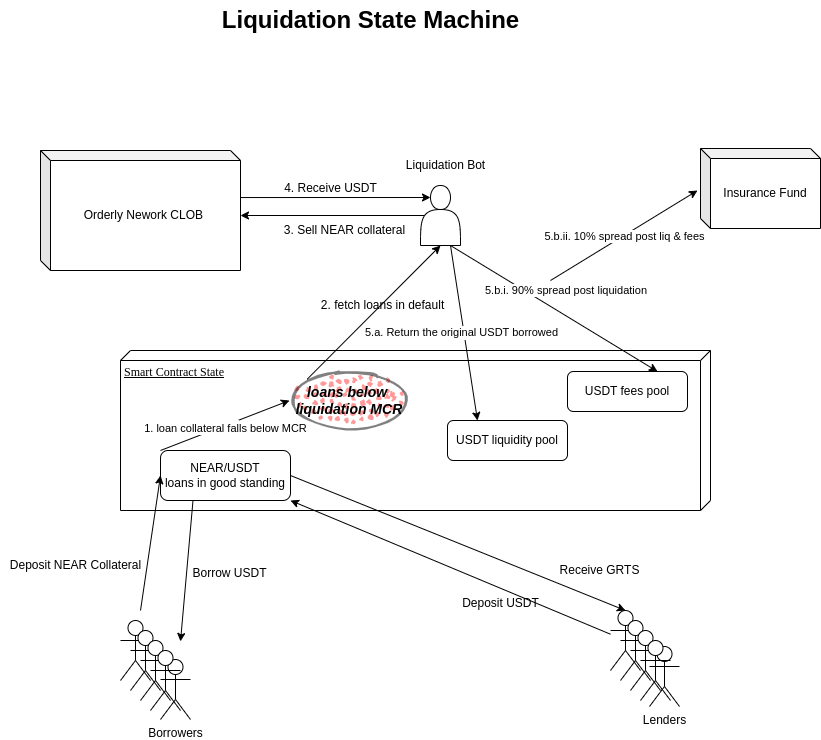

The diagram above was exported from draw.io. Its source (the exported page's mxGraphModel, read from the mxfile embedded in the PNG):
<mxGraphModel dx="1082" dy="1164" grid="1" gridSize="10" guides="1" tooltips="1" connect="1" arrows="1" fold="1" page="1" pageScale="1" pageWidth="1100" pageHeight="850" math="0" shadow="0">
  <root>
    <mxCell id="0" />
    <mxCell id="1" parent="0" />
    <mxCell id="pZN_wZDpvpYa7H3pcOcD-1" value="Smart Contract State" style="verticalAlign=top;align=left;spacingTop=8;spacingLeft=2;spacingRight=12;shape=cube;size=10;direction=south;fontStyle=4;html=1;rounded=0;shadow=0;comic=0;labelBackgroundColor=none;strokeWidth=1;fontFamily=Verdana;fontSize=12" vertex="1" parent="1">
      <mxGeometry x="250" y="400" width="590" height="160" as="geometry" />
    </mxCell>
    <mxCell id="pZN_wZDpvpYa7H3pcOcD-2" value="NEAR/USDT&lt;br&gt;loans in good standing" style="rounded=1;whiteSpace=wrap;html=1;" vertex="1" parent="1">
      <mxGeometry x="290" y="500" width="130" height="50" as="geometry" />
    </mxCell>
    <mxCell id="pZN_wZDpvpYa7H3pcOcD-3" value="Deposit NEAR Collateral" style="text;html=1;align=center;verticalAlign=middle;resizable=0;points=[];autosize=1;strokeColor=none;fillColor=none;" vertex="1" parent="1">
      <mxGeometry x="130" y="600" width="150" height="30" as="geometry" />
    </mxCell>
    <mxCell id="pZN_wZDpvpYa7H3pcOcD-4" value="Borrowers" style="shape=umlActor;verticalLabelPosition=bottom;verticalAlign=top;html=1;outlineConnect=0;" vertex="1" parent="1">
      <mxGeometry x="290" y="709" width="30" height="60" as="geometry" />
    </mxCell>
    <mxCell id="pZN_wZDpvpYa7H3pcOcD-5" value="" style="endArrow=classic;html=1;rounded=0;entryX=0;entryY=0.5;entryDx=0;entryDy=0;" edge="1" parent="1" target="pZN_wZDpvpYa7H3pcOcD-2">
      <mxGeometry width="50" height="50" relative="1" as="geometry">
        <mxPoint x="270" y="660" as="sourcePoint" />
        <mxPoint x="320" y="610" as="targetPoint" />
      </mxGeometry>
    </mxCell>
    <mxCell id="pZN_wZDpvpYa7H3pcOcD-6" value="" style="endArrow=classic;html=1;rounded=0;exitX=0.25;exitY=1;exitDx=0;exitDy=0;" edge="1" parent="1" source="pZN_wZDpvpYa7H3pcOcD-2">
      <mxGeometry width="50" height="50" relative="1" as="geometry">
        <mxPoint x="530" y="500" as="sourcePoint" />
        <mxPoint x="310" y="690.909090909091" as="targetPoint" />
      </mxGeometry>
    </mxCell>
    <mxCell id="pZN_wZDpvpYa7H3pcOcD-7" value="Borrow USDT" style="text;html=1;align=center;verticalAlign=middle;resizable=0;points=[];autosize=1;strokeColor=none;fillColor=none;" vertex="1" parent="1">
      <mxGeometry x="309" y="608" width="100" height="30" as="geometry" />
    </mxCell>
    <mxCell id="pZN_wZDpvpYa7H3pcOcD-8" value="Deposit USDT" style="text;html=1;align=center;verticalAlign=middle;resizable=0;points=[];autosize=1;strokeColor=none;fillColor=none;" vertex="1" parent="1">
      <mxGeometry x="580" y="638" width="100" height="30" as="geometry" />
    </mxCell>
    <mxCell id="pZN_wZDpvpYa7H3pcOcD-9" value="Lenders" style="shape=umlActor;verticalLabelPosition=bottom;verticalAlign=top;html=1;outlineConnect=0;" vertex="1" parent="1">
      <mxGeometry x="779" y="696" width="30" height="60" as="geometry" />
    </mxCell>
    <mxCell id="pZN_wZDpvpYa7H3pcOcD-10" value="Receive GRTS" style="text;html=1;align=center;verticalAlign=middle;resizable=0;points=[];autosize=1;strokeColor=none;fillColor=none;" vertex="1" parent="1">
      <mxGeometry x="679" y="605" width="100" height="30" as="geometry" />
    </mxCell>
    <mxCell id="pZN_wZDpvpYa7H3pcOcD-11" value="" style="shape=umlActor;verticalLabelPosition=bottom;verticalAlign=top;html=1;outlineConnect=0;" vertex="1" parent="1">
      <mxGeometry x="250" y="670" width="30" height="60" as="geometry" />
    </mxCell>
    <mxCell id="pZN_wZDpvpYa7H3pcOcD-12" value="" style="shape=umlActor;verticalLabelPosition=bottom;verticalAlign=top;html=1;outlineConnect=0;" vertex="1" parent="1">
      <mxGeometry x="260" y="680" width="30" height="60" as="geometry" />
    </mxCell>
    <mxCell id="pZN_wZDpvpYa7H3pcOcD-13" value="" style="shape=umlActor;verticalLabelPosition=bottom;verticalAlign=top;html=1;outlineConnect=0;" vertex="1" parent="1">
      <mxGeometry x="270" y="690" width="30" height="60" as="geometry" />
    </mxCell>
    <mxCell id="pZN_wZDpvpYa7H3pcOcD-14" value="" style="shape=umlActor;verticalLabelPosition=bottom;verticalAlign=top;html=1;outlineConnect=0;" vertex="1" parent="1">
      <mxGeometry x="280" y="700" width="30" height="60" as="geometry" />
    </mxCell>
    <mxCell id="pZN_wZDpvpYa7H3pcOcD-15" value="" style="shape=umlActor;verticalLabelPosition=bottom;verticalAlign=top;html=1;outlineConnect=0;" vertex="1" parent="1">
      <mxGeometry x="740" y="660" width="30" height="60" as="geometry" />
    </mxCell>
    <mxCell id="pZN_wZDpvpYa7H3pcOcD-16" value="" style="shape=umlActor;verticalLabelPosition=bottom;verticalAlign=top;html=1;outlineConnect=0;" vertex="1" parent="1">
      <mxGeometry x="750" y="670" width="30" height="60" as="geometry" />
    </mxCell>
    <mxCell id="pZN_wZDpvpYa7H3pcOcD-17" value="" style="shape=umlActor;verticalLabelPosition=bottom;verticalAlign=top;html=1;outlineConnect=0;" vertex="1" parent="1">
      <mxGeometry x="760" y="680" width="30" height="60" as="geometry" />
    </mxCell>
    <mxCell id="pZN_wZDpvpYa7H3pcOcD-18" value="" style="shape=umlActor;verticalLabelPosition=bottom;verticalAlign=top;html=1;outlineConnect=0;" vertex="1" parent="1">
      <mxGeometry x="770" y="690" width="30" height="60" as="geometry" />
    </mxCell>
    <mxCell id="pZN_wZDpvpYa7H3pcOcD-19" value="" style="endArrow=classic;html=1;rounded=0;entryX=1;entryY=1;entryDx=0;entryDy=0;" edge="1" parent="1" source="pZN_wZDpvpYa7H3pcOcD-15" target="pZN_wZDpvpYa7H3pcOcD-2">
      <mxGeometry width="50" height="50" relative="1" as="geometry">
        <mxPoint x="530" y="500" as="sourcePoint" />
        <mxPoint x="580" y="450" as="targetPoint" />
      </mxGeometry>
    </mxCell>
    <mxCell id="pZN_wZDpvpYa7H3pcOcD-20" value="" style="endArrow=classic;html=1;rounded=0;exitX=1;exitY=0.5;exitDx=0;exitDy=0;entryX=0.5;entryY=0;entryDx=0;entryDy=0;entryPerimeter=0;" edge="1" parent="1" source="pZN_wZDpvpYa7H3pcOcD-2" target="pZN_wZDpvpYa7H3pcOcD-15">
      <mxGeometry width="50" height="50" relative="1" as="geometry">
        <mxPoint x="530" y="500" as="sourcePoint" />
        <mxPoint x="580" y="450" as="targetPoint" />
      </mxGeometry>
    </mxCell>
    <mxCell id="pZN_wZDpvpYa7H3pcOcD-23" value="" style="shape=actor;whiteSpace=wrap;html=1;" vertex="1" parent="1">
      <mxGeometry x="550" y="235" width="40" height="60" as="geometry" />
    </mxCell>
    <mxCell id="pZN_wZDpvpYa7H3pcOcD-24" value="Liquidation Bot" style="text;html=1;align=center;verticalAlign=middle;resizable=0;points=[];autosize=1;strokeColor=none;fillColor=none;" vertex="1" parent="1">
      <mxGeometry x="525" y="200" width="100" height="30" as="geometry" />
    </mxCell>
    <mxCell id="-5Ye7EwcBcriyA_6K1G1-1" value="Liquidation State Machine" style="text;strokeColor=none;fillColor=none;html=1;fontSize=24;fontStyle=1;verticalAlign=middle;align=center;" vertex="1" parent="1">
      <mxGeometry x="200" y="50" width="600" height="40" as="geometry" />
    </mxCell>
    <mxCell id="tQvXWcKD5aCFUEUxoBJ8-1" value="&lt;font size=&quot;1&quot; data-font-src=&quot;https://fonts.googleapis.com/css?family=bold&quot;&gt;&lt;b style=&quot;font-size: 14px;&quot;&gt;&lt;i style=&quot;&quot;&gt;loans below&amp;nbsp; liquidation MCR&lt;/i&gt;&lt;/b&gt;&lt;/font&gt;" style="ellipse;whiteSpace=wrap;html=1;strokeWidth=2;fillWeight=2;hachureGap=8;fillColor=#FF3333;fillStyle=dots;sketch=1;gradientColor=none;opacity=50;" vertex="1" parent="1">
      <mxGeometry x="419" y="420" width="120" height="60" as="geometry" />
    </mxCell>
    <mxCell id="tQvXWcKD5aCFUEUxoBJ8-2" value="Orderly Nework CLOB&amp;nbsp;" style="shape=cube;whiteSpace=wrap;html=1;boundedLbl=1;backgroundOutline=1;darkOpacity=0.05;darkOpacity2=0.1;size=10;" vertex="1" parent="1">
      <mxGeometry x="170" y="200" width="200" height="120" as="geometry" />
    </mxCell>
    <mxCell id="tQvXWcKD5aCFUEUxoBJ8-3" value="" style="endArrow=classic;html=1;rounded=0;exitX=1;exitY=0.392;exitDx=0;exitDy=0;exitPerimeter=0;entryX=0.25;entryY=0.2;entryDx=0;entryDy=0;entryPerimeter=0;" edge="1" parent="1" source="tQvXWcKD5aCFUEUxoBJ8-2" target="pZN_wZDpvpYa7H3pcOcD-23">
      <mxGeometry width="50" height="50" relative="1" as="geometry">
        <mxPoint x="800" y="350" as="sourcePoint" />
        <mxPoint x="850" y="300" as="targetPoint" />
      </mxGeometry>
    </mxCell>
    <mxCell id="tQvXWcKD5aCFUEUxoBJ8-4" value="" style="endArrow=classic;html=1;rounded=0;entryX=0;entryY=0;entryDx=200;entryDy=65;entryPerimeter=0;exitX=0.1;exitY=0.5;exitDx=0;exitDy=0;exitPerimeter=0;" edge="1" parent="1" source="pZN_wZDpvpYa7H3pcOcD-23" target="tQvXWcKD5aCFUEUxoBJ8-2">
      <mxGeometry width="50" height="50" relative="1" as="geometry">
        <mxPoint x="460" y="285" as="sourcePoint" />
        <mxPoint x="510" y="235" as="targetPoint" />
      </mxGeometry>
    </mxCell>
    <mxCell id="tQvXWcKD5aCFUEUxoBJ8-6" value="" style="endArrow=classic;html=1;rounded=0;entryX=0.5;entryY=1;entryDx=0;entryDy=0;exitX=0;exitY=0;exitDx=0;exitDy=0;" edge="1" parent="1" source="tQvXWcKD5aCFUEUxoBJ8-1" target="pZN_wZDpvpYa7H3pcOcD-23">
      <mxGeometry width="50" height="50" relative="1" as="geometry">
        <mxPoint x="450" y="410" as="sourcePoint" />
        <mxPoint x="500" y="360" as="targetPoint" />
      </mxGeometry>
    </mxCell>
    <mxCell id="tQvXWcKD5aCFUEUxoBJ8-7" value="3. Sell NEAR collateral" style="text;html=1;align=center;verticalAlign=middle;resizable=0;points=[];autosize=1;strokeColor=none;fillColor=none;" vertex="1" parent="1">
      <mxGeometry x="404" y="265" width="140" height="30" as="geometry" />
    </mxCell>
    <mxCell id="tQvXWcKD5aCFUEUxoBJ8-8" value="2. fetch loans in default" style="text;html=1;align=center;verticalAlign=middle;resizable=0;points=[];autosize=1;strokeColor=none;fillColor=none;" vertex="1" parent="1">
      <mxGeometry x="437" y="340" width="150" height="30" as="geometry" />
    </mxCell>
    <mxCell id="tQvXWcKD5aCFUEUxoBJ8-9" value="4. Receive USDT" style="text;html=1;align=center;verticalAlign=middle;resizable=0;points=[];autosize=1;strokeColor=none;fillColor=none;" vertex="1" parent="1">
      <mxGeometry x="400" y="223" width="120" height="30" as="geometry" />
    </mxCell>
    <mxCell id="VU5MerBD0r3HuNJz8bSm-1" value="USDT liquidity pool" style="rounded=1;whiteSpace=wrap;html=1;" vertex="1" parent="1">
      <mxGeometry x="577" y="470" width="120" height="40" as="geometry" />
    </mxCell>
    <mxCell id="rrd2jGlVmYNwabWXAMQK-2" value="" style="endArrow=classic;html=1;rounded=0;exitX=0;exitY=0;exitDx=0;exitDy=0;entryX=0;entryY=0.5;entryDx=0;entryDy=0;" edge="1" parent="1" source="pZN_wZDpvpYa7H3pcOcD-2" target="tQvXWcKD5aCFUEUxoBJ8-1">
      <mxGeometry relative="1" as="geometry">
        <mxPoint x="420" y="390" as="sourcePoint" />
        <mxPoint x="520" y="390" as="targetPoint" />
      </mxGeometry>
    </mxCell>
    <mxCell id="rrd2jGlVmYNwabWXAMQK-3" value="Label" style="edgeLabel;resizable=0;html=1;align=center;verticalAlign=middle;" connectable="0" vertex="1" parent="rrd2jGlVmYNwabWXAMQK-2">
      <mxGeometry relative="1" as="geometry" />
    </mxCell>
    <mxCell id="rrd2jGlVmYNwabWXAMQK-4" value="1. loan collateral falls below MCR" style="edgeLabel;html=1;align=center;verticalAlign=middle;resizable=0;points=[];" vertex="1" connectable="0" parent="rrd2jGlVmYNwabWXAMQK-2">
      <mxGeometry x="-0.0165" y="-2" relative="1" as="geometry">
        <mxPoint as="offset" />
      </mxGeometry>
    </mxCell>
    <mxCell id="rrd2jGlVmYNwabWXAMQK-5" value="USDT fees pool" style="rounded=1;whiteSpace=wrap;html=1;" vertex="1" parent="1">
      <mxGeometry x="697" y="421" width="120" height="40" as="geometry" />
    </mxCell>
    <mxCell id="rrd2jGlVmYNwabWXAMQK-6" value="" style="endArrow=classic;html=1;rounded=0;exitX=0.75;exitY=1;exitDx=0;exitDy=0;entryX=0.25;entryY=0;entryDx=0;entryDy=0;" edge="1" parent="1" source="pZN_wZDpvpYa7H3pcOcD-23" target="VU5MerBD0r3HuNJz8bSm-1">
      <mxGeometry relative="1" as="geometry">
        <mxPoint x="420" y="390" as="sourcePoint" />
        <mxPoint x="520" y="390" as="targetPoint" />
      </mxGeometry>
    </mxCell>
    <mxCell id="rrd2jGlVmYNwabWXAMQK-7" value="Label" style="edgeLabel;resizable=0;html=1;align=center;verticalAlign=middle;" connectable="0" vertex="1" parent="rrd2jGlVmYNwabWXAMQK-6">
      <mxGeometry relative="1" as="geometry" />
    </mxCell>
    <mxCell id="rrd2jGlVmYNwabWXAMQK-8" value="Text" style="edgeLabel;html=1;align=center;verticalAlign=middle;resizable=0;points=[];" vertex="1" connectable="0" parent="rrd2jGlVmYNwabWXAMQK-6">
      <mxGeometry x="-0.0097" y="2" relative="1" as="geometry">
        <mxPoint as="offset" />
      </mxGeometry>
    </mxCell>
    <mxCell id="rrd2jGlVmYNwabWXAMQK-9" value="5.a. Return the original USDT borrowed" style="edgeLabel;html=1;align=center;verticalAlign=middle;resizable=0;points=[];" vertex="1" connectable="0" parent="rrd2jGlVmYNwabWXAMQK-6">
      <mxGeometry x="-0.0132" y="-3" relative="1" as="geometry">
        <mxPoint as="offset" />
      </mxGeometry>
    </mxCell>
    <mxCell id="rrd2jGlVmYNwabWXAMQK-10" value="" style="endArrow=classic;html=1;rounded=0;exitX=0.75;exitY=1;exitDx=0;exitDy=0;entryX=0.75;entryY=0;entryDx=0;entryDy=0;" edge="1" parent="1" source="pZN_wZDpvpYa7H3pcOcD-23" target="rrd2jGlVmYNwabWXAMQK-5">
      <mxGeometry relative="1" as="geometry">
        <mxPoint x="420" y="390" as="sourcePoint" />
        <mxPoint x="520" y="390" as="targetPoint" />
      </mxGeometry>
    </mxCell>
    <mxCell id="rrd2jGlVmYNwabWXAMQK-12" value="5.b.i. 90% spread post liquidation&amp;nbsp;" style="edgeLabel;html=1;align=center;verticalAlign=middle;resizable=0;points=[];" vertex="1" connectable="0" parent="rrd2jGlVmYNwabWXAMQK-10">
      <mxGeometry x="-0.0112" y="2" relative="1" as="geometry">
        <mxPoint x="13" y="-16" as="offset" />
      </mxGeometry>
    </mxCell>
    <mxCell id="oFrH9wZoRfDRRtiUh_h3-1" value="Insurance Fund" style="shape=cube;whiteSpace=wrap;html=1;boundedLbl=1;backgroundOutline=1;darkOpacity=0.05;darkOpacity2=0.1;size=10;" vertex="1" parent="1">
      <mxGeometry x="830" y="198" width="120" height="80" as="geometry" />
    </mxCell>
    <mxCell id="oFrH9wZoRfDRRtiUh_h3-4" value="" style="endArrow=classic;html=1;rounded=0;entryX=-0.025;entryY=0.525;entryDx=0;entryDy=0;entryPerimeter=0;" edge="1" parent="1" target="oFrH9wZoRfDRRtiUh_h3-1">
      <mxGeometry relative="1" as="geometry">
        <mxPoint x="680" y="330" as="sourcePoint" />
        <mxPoint x="697" y="140" as="targetPoint" />
      </mxGeometry>
    </mxCell>
    <mxCell id="oFrH9wZoRfDRRtiUh_h3-5" value="Label" style="edgeLabel;resizable=0;html=1;align=center;verticalAlign=middle;" connectable="0" vertex="1" parent="oFrH9wZoRfDRRtiUh_h3-4">
      <mxGeometry relative="1" as="geometry" />
    </mxCell>
    <mxCell id="oFrH9wZoRfDRRtiUh_h3-6" value="5.b.ii. 10% spread post liq &amp;amp; fees" style="edgeLabel;html=1;align=center;verticalAlign=middle;resizable=0;points=[];" vertex="1" connectable="0" parent="oFrH9wZoRfDRRtiUh_h3-4">
      <mxGeometry x="-0.0076" relative="1" as="geometry">
        <mxPoint as="offset" />
      </mxGeometry>
    </mxCell>
  </root>
</mxGraphModel>